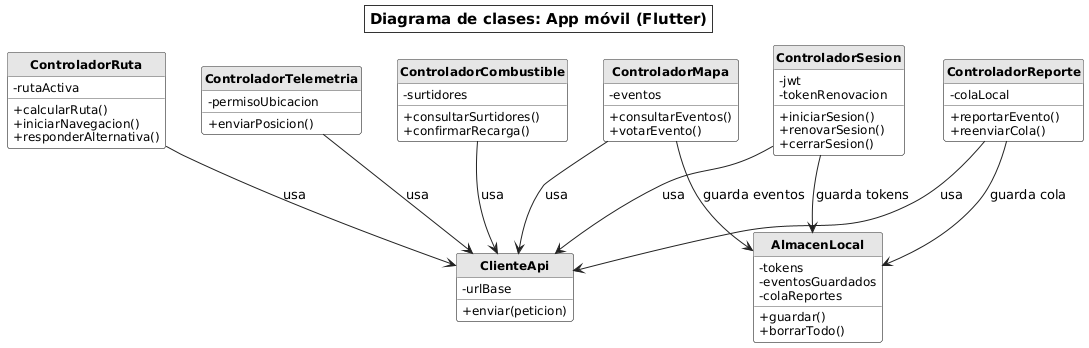

The diagram above was rendered by PlantUML. Its source (embedded in the PNG):
@startuml CLS-01_AppFlutter
' Diagrama de clases general: app móvil (Flutter)
skinparam shadowing false
skinparam defaultFontName "DejaVu Sans"
skinparam defaultFontSize 13
skinparam wrapWidth 160
skinparam ArrowColor #222222
skinparam backgroundColor white
skinparam titleBorderThickness 1
skinparam titleBorderColor #333333
skinparam titleBorderRoundCorner 0
skinparam titleFontSize 15
skinparam titleBackgroundColor white
skinparam classAttributeIconSize 0
skinparam class {
  BackgroundColor white
  BorderColor #555555
  HeaderBackgroundColor #E6E6E6
  FontStyle bold
  AttributeFontSize 12
}
skinparam note {
  BackgroundColor white
  BorderColor #777777
}
skinparam packageStyle rectangle
skinparam package {
  BorderColor #999999
  BackgroundColor white
}
hide circle
hide empty members

title Diagrama de clases: App móvil (Flutter)

class ControladorSesion {
  - jwt
  - tokenRenovacion
  + iniciarSesion()
  + renovarSesion()
  + cerrarSesion()
}
class ControladorMapa {
  - eventos
  + consultarEventos()
  + votarEvento()
}
class ControladorReporte {
  - colaLocal
  + reportarEvento()
  + reenviarCola()
}
class ControladorRuta {
  - rutaActiva
  + calcularRuta()
  + iniciarNavegacion()
  + responderAlternativa()
}
class ControladorCombustible {
  - surtidores
  + consultarSurtidores()
  + confirmarRecarga()
}
class ControladorTelemetria {
  - permisoUbicacion
  + enviarPosicion()
}
class ClienteApi {
  - urlBase
  + enviar(peticion)
}
class AlmacenLocal {
  - tokens
  - eventosGuardados
  - colaReportes
  + guardar()
  + borrarTodo()
}

ControladorSesion --> ClienteApi : usa
ControladorMapa --> ClienteApi : usa
ControladorReporte --> ClienteApi : usa
ControladorRuta --> ClienteApi : usa
ControladorCombustible --> ClienteApi : usa
ControladorTelemetria --> ClienteApi : usa
ControladorSesion --> AlmacenLocal : guarda tokens
ControladorMapa --> AlmacenLocal : guarda eventos
ControladorReporte --> AlmacenLocal : guarda cola

@enduml